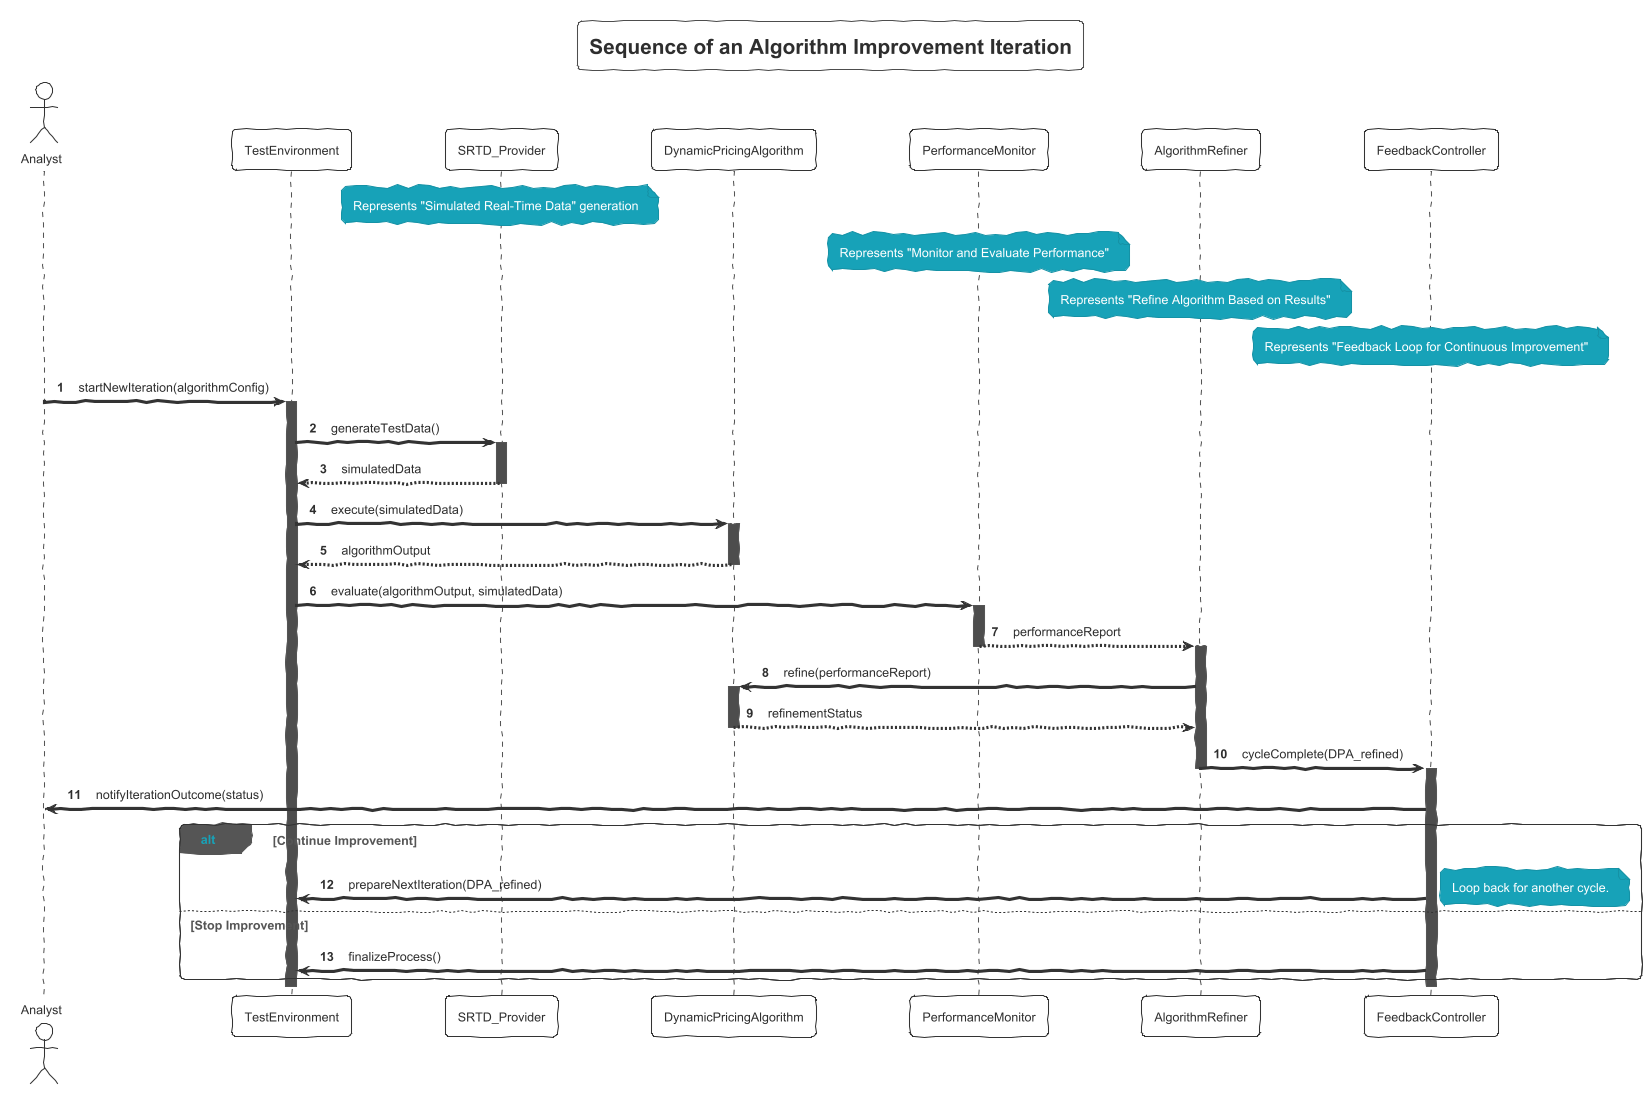

The diagram above was rendered by PlantUML. Its source (embedded in the PNG):
@startuml
!theme sketchy-outline
skinparam defaultFontName Cascadia Mono
autonumber

title Sequence of an Algorithm Improvement Iteration

actor Analyst as User

participant "TestEnvironment" as TE
participant "SRTD_Provider" as DP
note over DP: Represents "Simulated Real-Time Data" generation
participant "DynamicPricingAlgorithm" as DPA
participant "PerformanceMonitor" as PM
note over PM: Represents "Monitor and Evaluate Performance"
participant "AlgorithmRefiner" as AR
note over AR: Represents "Refine Algorithm Based on Results"
participant "FeedbackController" as FC
note over FC: Represents "Feedback Loop for Continuous Improvement"

User -> TE : startNewIteration(algorithmConfig)
activate TE

TE -> DP : generateTestData()
activate DP
DP --> TE : simulatedData
deactivate DP
TE -> DPA : execute(simulatedData)
activate DPA
DPA --> TE : algorithmOutput
deactivate DPA

TE -> PM : evaluate(algorithmOutput, simulatedData)
activate PM
PM --> AR : performanceReport
deactivate PM
activate AR

AR -> DPA : refine(performanceReport)
activate DPA
DPA --> AR : refinementStatus
deactivate DPA
AR -> FC : cycleComplete(DPA_refined)
deactivate AR
activate FC

FC -> User : notifyIterationOutcome(status)
alt Continue Improvement
  FC -> TE : prepareNextIteration(DPA_refined)
  note right: Loop back for another cycle.
else Stop Improvement
  FC -> TE : finalizeProcess()
end
deactivate FC
deactivate TE

@enduml